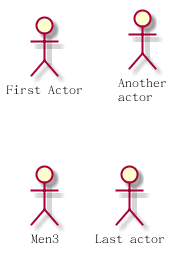

The diagram above was rendered by PlantUML. Its source (embedded in the PNG):
@startuml

:First Actor:
:Another\nactor: as Men2
actor Men3
actor :Last actor: as Men4

@enduml